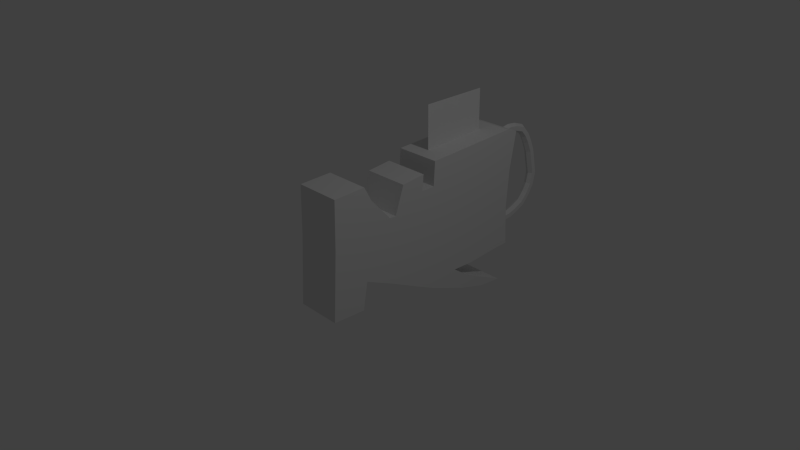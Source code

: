 # Source: humming_tornado_cannon.blend  (saved by Blender 2.73.0; exported with 4.5.12 LTS)
import bpy
from mathutils import Matrix  # noqa: F401  (used for matrix-valued properties, if any)

bpy.ops.wm.read_factory_settings(use_empty=True)
scene = bpy.context.scene
scene.name = 'Scene'

# ---- collections
col_collection_1 = bpy.data.collections.new('Collection 1'); scene.collection.children.link(col_collection_1)

# ---- materials (node trees are filled in below, after node groups)
mat_material = bpy.data.materials.new('Material')
mat_material.alpha_threshold = 0.0
mat_material.use_transparent_shadow = False
mat_material.roughness = 0.5
mat_material.line_color = (0.0, 0.0, 0.0, 1.0)

# ---- material node trees

# ---- world
world_world = bpy.data.worlds.new('World'); scene.world = world_world
world_world.color = (0.05088, 0.05088, 0.05088)
world_world.use_sun_shadow = False
world_world.sun_shadow_jitter_overblur = 0.0
world_world.cycles.sampling_method = 'MANUAL'
world_world.cycles.sample_map_resolution = 256

# ---- cameras
cam_camera = bpy.data.cameras.new('Camera')
cam_camera.clip_end = 100.0
cam_camera.lens = 35.0
cam_camera.sensor_width = 32.0
cam_camera.sensor_height = 18.0
cam_camera.ortho_scale = 7.314
cam_camera.dof.focus_distance = 0.0
cam_camera.dof.aperture_fstop = 128.0

# ---- lights
light_lamp = bpy.data.lights.new('Lamp', 'POINT')
light_lamp.transmission_factor = 0.0
light_lamp.cutoff_distance = 30.0
light_lamp.energy = 100.0
light_lamp.shadow_buffer_clip_start = 1.001
light_lamp.shadow_soft_size = 0.1
light_lamp.shadow_maximum_resolution = 0.006
light_lamp.use_absolute_resolution = True
light_lamp.cycles.use_multiple_importance_sampling = False

# ---- meshes
me_cube = bpy.data.meshes.new('Cube')
me_cube.from_pydata([(-0.3206, -0.4607, -0.5097), (0.3136, -0.93, -0.4887), (-0.3206, -0.93, -0.4887), (0.3136, -0.4607, -0.5097), (-0.3206, 0.04365, -0.3276), (0.3136, 0.04365, -0.3276), (0.3136, -0.3906, -0.1245), (-0.3206, -0.3906, -0.1245), (-0.3206, 0.4709, -0.5447), (0.3136, 0.4709, -0.5447), (-0.3206, 0.8001, -0.7058), (0.3136, 0.8001, -0.7058), (-0.3206, 1.29, -0.9089), (0.3136, 1.29, -0.9089), (-0.3206, 1.767, -1.056), (0.3136, 1.767, -1.056), (-0.3206, 2.124, -1.091), (0.3136, 2.124, -1.091), (-0.3206, 1.83, -0.944), (0.3136, 1.83, -0.944), (-0.3206, 1.431, -0.7478), (0.3136, 1.431, -0.7478), (-0.3206, 1.199, -0.5727), (0.3136, 1.199, -0.5727), (-0.3206, 1.529, -0.5867), (0.3136, 1.529, -0.5867), (-0.3206, 2.012, -0.5517), (0.3136, 2.012, -0.5517), (-0.3206, 2.257, -0.5447), (0.3136, 2.257, -0.5447), (-0.3206, 2.243, -0.3136), (0.3136, 2.243, -0.3136), (-0.3206, 2.229, 0.05065), (0.3136, 2.229, 0.05065), (-0.3206, 2.271, 0.597), (0.3136, 2.271, 0.597), (-0.3206, 2.376, 1.136), (0.3136, 2.376, 1.136), (-0.3206, 2.194, 1.206), (0.3136, 2.194, 1.206), (-0.3206, 1.508, 1.178), (0.3136, 1.508, 1.178), (-0.3206, 0.7931, 1.15), (0.3136, 0.7931, 1.15), (-0.3206, 0.7721, 0.8071), (0.3136, 0.7721, 0.8071), (-0.3206, 0.569, 0.8071), (0.3136, 0.569, 0.8071), (-0.3206, 0.59, 1.031), (0.3136, 0.59, 1.031), (-0.3206, 0.2398, 0.9962), (0.3136, 0.2398, 0.9962), (-0.3206, 0.1067, 0.611), (0.3136, 0.1067, 0.611), (-0.3206, 0.008624, 0.618), (0.3136, 0.008623, 0.618), (-0.3206, -0.2856, 0.9542), (0.3136, -0.2856, 0.9542), (-0.3206, -0.3906, 1.157), (0.3136, -0.3906, 1.157), (-0.3206, -0.8459, 1.143), (0.3136, -0.8459, 1.143), (-0.3206, -0.8669, 0.4779), (0.3136, -0.8669, 0.4779), (1.854e-08, 2.26, -0.204), (-0.0581, 2.254, -0.2371), (-0.0581, 2.244, -0.3033), (2.44e-08, 2.238, -0.3364), (0.0581, 2.244, -0.3033), (0.0581, 2.254, -0.2371), (1.854e-08, 2.357, -0.2357), (-0.0581, 2.348, -0.2679), (-0.0581, 2.329, -0.3323), (2.44e-08, 2.32, -0.3646), (0.0581, 2.329, -0.3323), (0.0581, 2.348, -0.2679), (1.854e-08, 2.482, -0.2674), (-0.0581, 2.48, -0.3009), (-0.0581, 2.474, -0.3678), (2.44e-08, 2.472, -0.4012), (0.0581, 2.474, -0.3678), (0.0581, 2.48, -0.3009), (1.854e-08, 2.636, -0.2539), (-0.0581, 2.643, -0.2868), (-0.0581, 2.656, -0.3525), (2.44e-08, 2.663, -0.3854), (0.0581, 2.656, -0.3525), (0.0581, 2.643, -0.2868), (1.854e-08, 2.754, -0.2146), (-0.0581, 2.766, -0.2459), (-0.0581, 2.79, -0.3084), (2.44e-08, 2.802, -0.3396), (0.0581, 2.79, -0.3084), (0.0581, 2.766, -0.2459), (1.854e-08, 2.882, -0.1579), (-0.0581, 2.902, -0.1852), (-0.0581, 2.941, -0.2396), (2.44e-08, 2.961, -0.2669), (0.0581, 2.941, -0.2396), (0.0581, 2.902, -0.1852), (1.854e-08, 2.975, -0.05623), (-0.0581, 3.002, -0.07661), (-0.0581, 3.055, -0.1174), (2.44e-08, 3.082, -0.1378), (0.0581, 3.055, -0.1174), (0.0581, 3.002, -0.07661), (1.854e-08, 3.051, 0.06375), (-0.0581, 3.082, 0.05093), (-0.0581, 3.144, 0.02529), (2.44e-08, 3.175, 0.01247), (0.0581, 3.144, 0.02529), (0.0581, 3.082, 0.05093), (1.854e-08, 3.085, 0.2107), (-0.0581, 3.119, 0.2103), (-0.0581, 3.186, 0.2093), (2.44e-08, 3.219, 0.2089), (0.0581, 3.186, 0.2093), (0.0581, 3.119, 0.2103), (1.854e-08, 3.047, 0.3935), (-0.0581, 3.08, 0.4001), (-0.0581, 3.146, 0.4135), (2.44e-08, 3.179, 0.4202), (0.0581, 3.146, 0.4135), (0.0581, 3.08, 0.4001), (1.854e-08, 3.012, 0.5645), (-0.0581, 3.044, 0.5743), (-0.0581, 3.108, 0.594), (2.44e-08, 3.14, 0.6038), (0.0581, 3.108, 0.594), (0.0581, 3.044, 0.5743), (1.854e-08, 2.948, 0.7184), (-0.0581, 2.979, 0.7329), (-0.0581, 3.039, 0.7619), (2.44e-08, 3.069, 0.7764), (0.0581, 3.039, 0.7619), (0.0581, 2.979, 0.7329), (1.854e-08, 2.889, 0.8273), (-0.0581, 2.916, 0.8464), (-0.0581, 2.972, 0.8848), (2.44e-08, 2.999, 0.9039), (0.0581, 2.972, 0.8848), (0.0581, 2.916, 0.8464), (1.854e-08, 2.813, 0.9171), (-0.0581, 2.832, 0.9448), (-0.0581, 2.87, 1.0), (2.44e-08, 2.889, 1.028), (0.0581, 2.87, 1.0), (0.0581, 2.832, 0.9448), (1.854e-08, 2.683, 0.9608), (-0.0581, 2.691, 0.9934), (-0.0581, 2.707, 1.059), (2.44e-08, 2.715, 1.091), (0.0581, 2.707, 1.059), (0.0581, 2.691, 0.9934), (1.854e-08, 2.573, 0.9758), (-0.0581, 2.573, 1.009), (-0.0581, 2.572, 1.076), (2.44e-08, 2.571, 1.11), (0.0581, 2.572, 1.076), (0.0581, 2.573, 1.009), (1.854e-08, 2.424, 0.9519), (-0.0581, 2.412, 0.9833), (-0.0581, 2.389, 1.046), (2.44e-08, 2.378, 1.078), (0.0581, 2.389, 1.046), (0.0581, 2.412, 0.9833), (1.854e-08, 2.357, 0.9096), (-0.0581, 2.339, 0.9383), (-0.0581, 2.305, 0.9956), (2.44e-08, 2.287, 1.024), (0.0581, 2.305, 0.9956), (0.0581, 2.339, 0.9383), (7.451e-09, 1.958, 1.777), (-7.451e-09, 0.9832, 1.777), (7.451e-09, 1.958, 1.158), (-7.451e-09, 0.9832, 1.158)], [], [(2, 1, 3, 0), (4, 5, 9, 8), (8, 9, 11, 10), (7, 6, 5, 4), (0, 3, 6, 7), (10, 11, 13, 12), (12, 13, 15, 14), (14, 15, 17, 16), (16, 17, 19, 18), (18, 19, 21, 20), (20, 21, 23, 22), (22, 23, 25, 24), (24, 25, 27, 26), (26, 27, 29, 28), (28, 29, 31, 30), (30, 31, 33, 32), (32, 33, 35, 34), (34, 35, 37, 36), (36, 37, 39, 38), (38, 39, 41, 40), (40, 41, 43, 42), (42, 43, 45, 44), (44, 45, 47, 46), (46, 47, 49, 48), (48, 49, 51, 50), (50, 51, 53, 52), (52, 53, 55, 54), (54, 55, 57, 56), (56, 57, 59, 58), (58, 59, 61, 60), (60, 61, 63, 62), (2, 62, 63, 1), (1, 63, 61, 59, 57, 55, 53, 51, 49, 47, 45, 43, 41, 39, 37, 35, 33, 31, 29, 27, 25, 23, 21, 19, 17, 15, 13, 11, 9, 5, 6, 3), (0, 7, 4, 8, 10, 12, 14, 16, 18, 20, 22, 24, 26, 28, 30, 32, 34, 36, 38, 40, 42, 44, 46, 48, 50, 52, 54, 56, 58, 60, 62, 2), (64, 69, 75, 70), (69, 68, 74, 75), (68, 67, 73, 74), (67, 66, 72, 73), (66, 65, 71, 72), (65, 64, 70, 71), (70, 75, 81, 76), (75, 74, 80, 81), (74, 73, 79, 80), (73, 72, 78, 79), (72, 71, 77, 78), (71, 70, 76, 77), (76, 81, 87, 82), (81, 80, 86, 87), (80, 79, 85, 86), (79, 78, 84, 85), (78, 77, 83, 84), (77, 76, 82, 83), (82, 87, 93, 88), (87, 86, 92, 93), (86, 85, 91, 92), (85, 84, 90, 91), (84, 83, 89, 90), (83, 82, 88, 89), (88, 93, 99, 94), (93, 92, 98, 99), (92, 91, 97, 98), (91, 90, 96, 97), (90, 89, 95, 96), (89, 88, 94, 95), (94, 99, 105, 100), (99, 98, 104, 105), (98, 97, 103, 104), (97, 96, 102, 103), (96, 95, 101, 102), (95, 94, 100, 101), (100, 105, 111, 106), (105, 104, 110, 111), (104, 103, 109, 110), (103, 102, 108, 109), (102, 101, 107, 108), (101, 100, 106, 107), (106, 111, 117, 112), (111, 110, 116, 117), (110, 109, 115, 116), (109, 108, 114, 115), (108, 107, 113, 114), (107, 106, 112, 113), (112, 117, 123, 118), (117, 116, 122, 123), (116, 115, 121, 122), (115, 114, 120, 121), (114, 113, 119, 120), (113, 112, 118, 119), (118, 123, 129, 124), (123, 122, 128, 129), (122, 121, 127, 128), (121, 120, 126, 127), (120, 119, 125, 126), (119, 118, 124, 125), (124, 129, 135, 130), (129, 128, 134, 135), (128, 127, 133, 134), (127, 126, 132, 133), (126, 125, 131, 132), (125, 124, 130, 131), (130, 135, 141, 136), (135, 134, 140, 141), (134, 133, 139, 140), (133, 132, 138, 139), (132, 131, 137, 138), (131, 130, 136, 137), (136, 141, 147, 142), (141, 140, 146, 147), (140, 139, 145, 146), (139, 138, 144, 145), (138, 137, 143, 144), (137, 136, 142, 143), (142, 147, 153, 148), (147, 146, 152, 153), (146, 145, 151, 152), (145, 144, 150, 151), (144, 143, 149, 150), (143, 142, 148, 149), (148, 153, 159, 154), (153, 152, 158, 159), (152, 151, 157, 158), (151, 150, 156, 157), (150, 149, 155, 156), (149, 148, 154, 155), (154, 159, 165, 160), (159, 158, 164, 165), (158, 157, 163, 164), (157, 156, 162, 163), (156, 155, 161, 162), (155, 154, 160, 161), (160, 165, 171, 166), (165, 164, 170, 171), (164, 163, 169, 170), (163, 162, 168, 169), (162, 161, 167, 168), (161, 160, 166, 167), (172, 173, 175, 174)])
me_cube.materials.append(mat_material)
me_cube.use_remesh_preserve_volume = False
me_cube.use_remesh_preserve_attributes = False
me_cube.use_mirror_vertex_groups = False
me_cube.update()

# ---- objects
ob_cube = bpy.data.objects.new('Cube', me_cube)
ob_lamp = bpy.data.objects.new('Lamp', light_lamp)
ob_camera = bpy.data.objects.new('Camera', cam_camera)

# ---- transforms, parenting, visibility, modifiers, constraints
ob_cube.location = (0.0, 0.0, 0.0)
ob_cube.lock_rotations_4d = False
ob_cube.empty_display_type = 'ARROWS'
ob_cube.lineart.crease_threshold = 0.0
ob_lamp.location = (4.076, 1.005, 5.904)
ob_lamp.rotation_euler = (0.6503, 0.05522, 1.866)
ob_lamp.lock_rotations_4d = False
ob_lamp.empty_display_type = 'ARROWS'
ob_lamp.color = (0.0, 0.0, 0.0, 0.0)
ob_lamp.lineart.crease_threshold = 0.0
ob_camera.location = (7.481, -6.508, 5.344)
ob_camera.rotation_euler = (1.109, 0.01082, 0.8149)
ob_camera.lock_rotations_4d = False
ob_camera.empty_display_type = 'ARROWS'
ob_camera.color = (0.0, 0.0, 0.0, 0.0)
ob_camera.display_type = 'WIRE'
ob_camera.lineart.crease_threshold = 0.0

# ---- collection membership
col_collection_1.objects.link(ob_cube)
col_collection_1.objects.link(ob_lamp)
col_collection_1.objects.link(ob_camera)

# ---- scene / render settings (as saved in the file)
scene.camera = ob_camera
scene.frame_start = 1; scene.frame_end = 250; scene.frame_set(1)
scene.render.engine = 'BLENDER_EEVEE_NEXT'
scene.render.resolution_percentage = 50
scene.render.dither_intensity = 0.0
scene.cycles.use_denoising = False
scene.cycles.samples = 10
scene.cycles.sampling_pattern = 'TABULATED_SOBOL'
scene.cycles.light_sampling_threshold = 0.0
scene.cycles.use_adaptive_sampling = False
scene.cycles.use_light_tree = False
scene.cycles.blur_glossy = 0.0
scene.cycles.pixel_filter_type = 'GAUSSIAN'
scene.cycles.sample_clamp_indirect = 0.0
scene.view_settings.view_transform = 'Standard'
bpy.context.view_layer.update()
